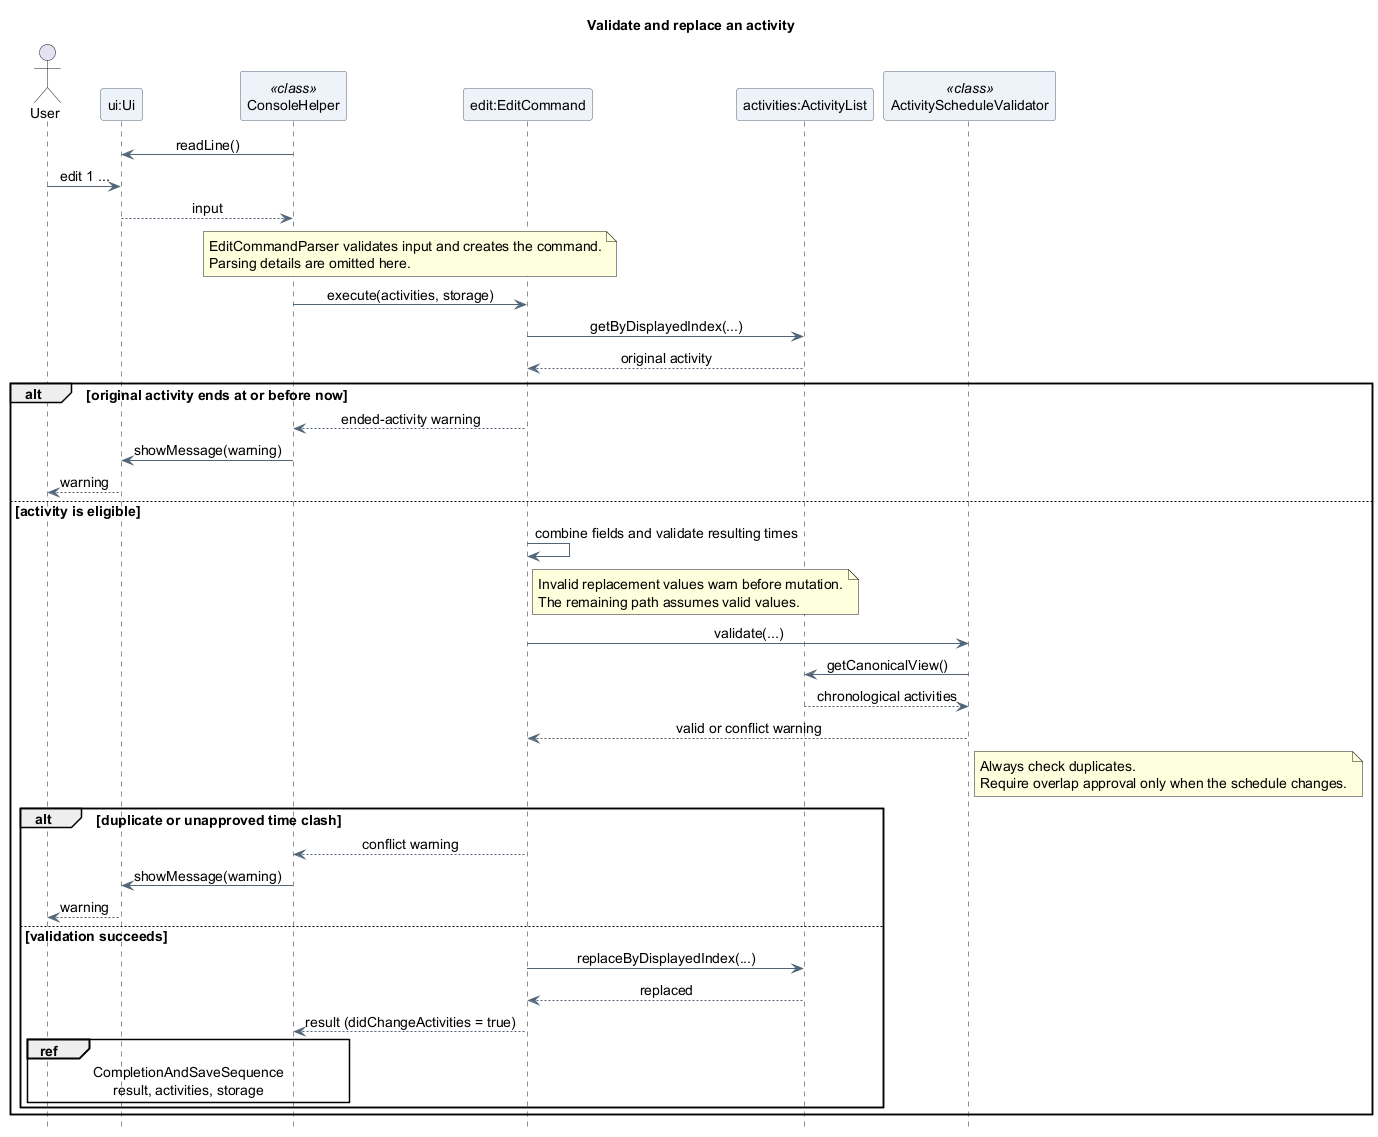

The diagram above was rendered by PlantUML. Its source (embedded in the PNG):
@startuml
title Validate and replace an activity
skinparam backgroundColor white
skinparam shadowing false
skinparam defaultFontName SansSerif
skinparam defaultFontSize 14
skinparam ParticipantBackgroundColor #EDF3F8
skinparam ParticipantBorderColor #526477
skinparam ArrowColor #526477
skinparam sequenceMessageAlign center
hide footbox

actor "User" as User
participant "ui:Ui" as UI
participant "ConsoleHelper" as Console <<class>>
participant "edit:EditCommand" as Edit
participant "activities:ActivityList" as Activities
participant "ActivityScheduleValidator" as Schedule <<class>>

Console -> UI : readLine()
User -> UI : edit 1 ...
UI --> Console : input
note over Console, Edit
  EditCommandParser validates input and creates the command.
  Parsing details are omitted here.
end note
Console -> Edit : execute(activities, storage)
Edit -> Activities : getByDisplayedIndex(...)
Activities --> Edit : original activity
alt original activity ends at or before now
  Edit --> Console : ended-activity warning
  Console -> UI : showMessage(warning)
  UI --> User : warning
else activity is eligible
  Edit -> Edit : combine fields and validate resulting times
  note right of Edit
    Invalid replacement values warn before mutation.
    The remaining path assumes valid values.
  end note
  Edit -> Schedule : validate(...)
  Schedule -> Activities : getCanonicalView()
  Activities --> Schedule : chronological activities
  Schedule --> Edit : valid or conflict warning
  note right of Schedule
    Always check duplicates.
    Require overlap approval only when the schedule changes.
  end note
  alt duplicate or unapproved time clash
    Edit --> Console : conflict warning
    Console -> UI : showMessage(warning)
    UI --> User : warning
  else validation succeeds
    Edit -> Activities : replaceByDisplayedIndex(...)
    Activities --> Edit : replaced
    Edit --> Console : result (didChangeActivities = true)
    ref over User, Console
      CompletionAndSaveSequence
      result, activities, storage
    end ref
  end
end
@enduml